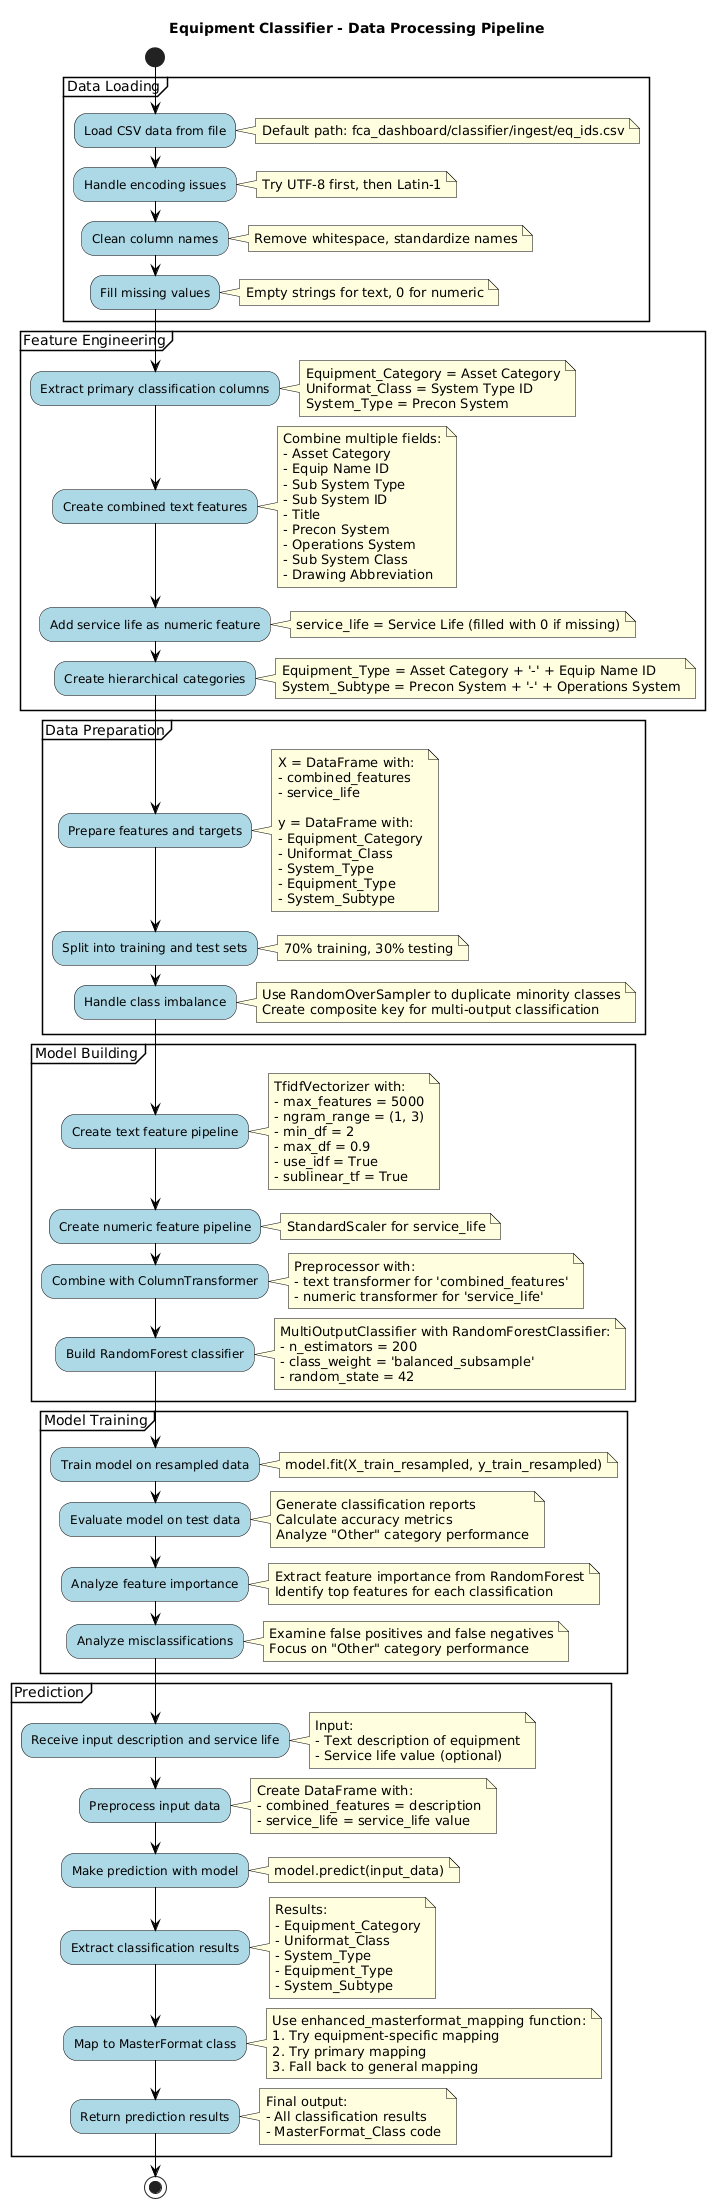

The diagram above was rendered by PlantUML. Its source (embedded in the PNG):
@startuml
' Define the styles
skinparam packageStyle rectangle
skinparam componentStyle uml2
skinparam backgroundColor white
skinparam arrowColor black
skinparam activityBackgroundColor lightblue
skinparam activityBorderColor black
skinparam noteBackgroundColor lightyellow
skinparam noteBorderColor black
skinparam arrowFontSize 12

' Title
title Equipment Classifier - Data Processing Pipeline

' Start
start

' Data Loading
partition "Data Loading" {
  :Load CSV data from file;
  note right: Default path: fca_dashboard/classifier/ingest/eq_ids.csv
  
  :Handle encoding issues;
  note right: Try UTF-8 first, then Latin-1
  
  :Clean column names;
  note right: Remove whitespace, standardize names
  
  :Fill missing values;
  note right: Empty strings for text, 0 for numeric
}

' Feature Engineering
partition "Feature Engineering" {
  :Extract primary classification columns;
  note right
    Equipment_Category = Asset Category
    Uniformat_Class = System Type ID
    System_Type = Precon System
  end note
  
  :Create combined text features;
  note right
    Combine multiple fields:
    - Asset Category
    - Equip Name ID
    - Sub System Type
    - Sub System ID
    - Title
    - Precon System
    - Operations System
    - Sub System Class
    - Drawing Abbreviation
  end note
  
  :Add service life as numeric feature;
  note right: service_life = Service Life (filled with 0 if missing)
  
  :Create hierarchical categories;
  note right
    Equipment_Type = Asset Category + '-' + Equip Name ID
    System_Subtype = Precon System + '-' + Operations System
  end note
}

' Data Preparation
partition "Data Preparation" {
  :Prepare features and targets;
  note right
    X = DataFrame with:
    - combined_features
    - service_life
    
    y = DataFrame with:
    - Equipment_Category
    - Uniformat_Class
    - System_Type
    - Equipment_Type
    - System_Subtype
  end note
  
  :Split into training and test sets;
  note right: 70% training, 30% testing
  
  :Handle class imbalance;
  note right
    Use RandomOverSampler to duplicate minority classes
    Create composite key for multi-output classification
  end note
}

' Model Building
partition "Model Building" {
  :Create text feature pipeline;
  note right
    TfidfVectorizer with:
    - max_features = 5000
    - ngram_range = (1, 3)
    - min_df = 2
    - max_df = 0.9
    - use_idf = True
    - sublinear_tf = True
  end note
  
  :Create numeric feature pipeline;
  note right: StandardScaler for service_life
  
  :Combine with ColumnTransformer;
  note right
    Preprocessor with:
    - text transformer for 'combined_features'
    - numeric transformer for 'service_life'
  end note
  
  :Build RandomForest classifier;
  note right
    MultiOutputClassifier with RandomForestClassifier:
    - n_estimators = 200
    - class_weight = 'balanced_subsample'
    - random_state = 42
  end note
}

' Model Training
partition "Model Training" {
  :Train model on resampled data;
  note right: model.fit(X_train_resampled, y_train_resampled)
  
  :Evaluate model on test data;
  note right
    Generate classification reports
    Calculate accuracy metrics
    Analyze "Other" category performance
  end note
  
  :Analyze feature importance;
  note right
    Extract feature importance from RandomForest
    Identify top features for each classification
  end note
  
  :Analyze misclassifications;
  note right
    Examine false positives and false negatives
    Focus on "Other" category performance
  end note
}

' Prediction
partition "Prediction" {
  :Receive input description and service life;
  note right
    Input:
    - Text description of equipment
    - Service life value (optional)
  end note
  
  :Preprocess input data;
  note right
    Create DataFrame with:
    - combined_features = description
    - service_life = service_life value
  end note
  
  :Make prediction with model;
  note right: model.predict(input_data)
  
  :Extract classification results;
  note right
    Results:
    - Equipment_Category
    - Uniformat_Class
    - System_Type
    - Equipment_Type
    - System_Subtype
  end note
  
  :Map to MasterFormat class;
  note right
    Use enhanced_masterformat_mapping function:
    1. Try equipment-specific mapping
    2. Try primary mapping
    3. Fall back to general mapping
  end note
  
  :Return prediction results;
  note right
    Final output:
    - All classification results
    - MasterFormat_Class code
  end note
}

' End
stop
@enduml